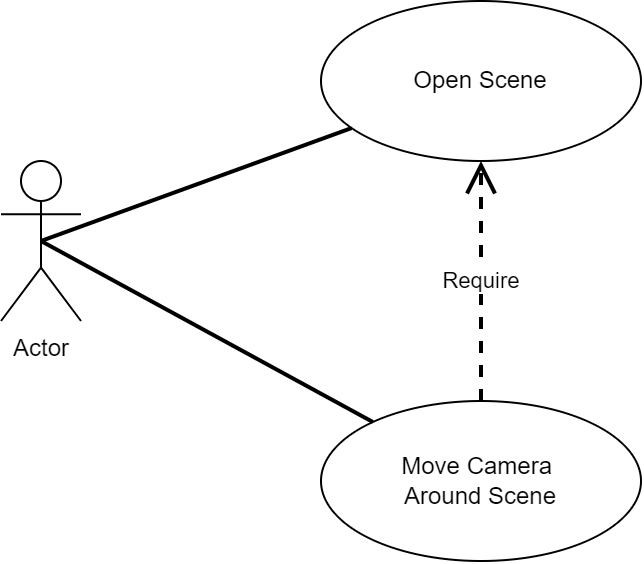

The diagram above was exported from draw.io. Its source (the exported page's mxGraphModel, read from the mxfile embedded in the PNG):
<mxGraphModel dx="760" dy="707" grid="1" gridSize="10" guides="1" tooltips="1" connect="1" arrows="1" fold="1" page="1" pageScale="1" pageWidth="827" pageHeight="1169" math="0" shadow="0">
  <root>
    <mxCell id="0" />
    <mxCell id="1" parent="0" />
    <mxCell id="nYf5XSfkKxWQgkKQVxTs-1" value="Actor" style="shape=umlActor;verticalLabelPosition=bottom;verticalAlign=top;html=1;" vertex="1" parent="1">
      <mxGeometry x="80" y="440" width="40" height="80" as="geometry" />
    </mxCell>
    <mxCell id="nYf5XSfkKxWQgkKQVxTs-2" value="Open Scene" style="ellipse;whiteSpace=wrap;html=1;" vertex="1" parent="1">
      <mxGeometry x="240" y="360" width="160" height="80" as="geometry" />
    </mxCell>
    <mxCell id="nYf5XSfkKxWQgkKQVxTs-3" value="Move Camera &lt;br&gt;Around Scene" style="ellipse;whiteSpace=wrap;html=1;" vertex="1" parent="1">
      <mxGeometry x="240" y="560" width="160" height="80" as="geometry" />
    </mxCell>
    <mxCell id="nYf5XSfkKxWQgkKQVxTs-9" value="" style="endArrow=none;endFill=0;html=1;align=left;verticalAlign=top;rounded=0;strokeWidth=2;jumpStyle=none;exitX=0.5;exitY=0.5;exitDx=0;exitDy=0;exitPerimeter=0;" edge="1" parent="1" source="nYf5XSfkKxWQgkKQVxTs-1" target="nYf5XSfkKxWQgkKQVxTs-2">
      <mxGeometry x="-1" relative="1" as="geometry">
        <mxPoint x="560" y="520" as="sourcePoint" />
        <mxPoint x="740" y="640" as="targetPoint" />
      </mxGeometry>
    </mxCell>
    <mxCell id="nYf5XSfkKxWQgkKQVxTs-11" value="" style="endArrow=none;endFill=0;html=1;align=left;verticalAlign=top;rounded=0;strokeWidth=2;jumpStyle=none;exitX=0.5;exitY=0.5;exitDx=0;exitDy=0;exitPerimeter=0;" edge="1" parent="1" source="nYf5XSfkKxWQgkKQVxTs-1" target="nYf5XSfkKxWQgkKQVxTs-3">
      <mxGeometry x="-1" relative="1" as="geometry">
        <mxPoint x="150" y="490" as="sourcePoint" />
        <mxPoint x="263.14787143341823" y="428.74085142663284" as="targetPoint" />
      </mxGeometry>
    </mxCell>
    <mxCell id="nYf5XSfkKxWQgkKQVxTs-13" value="Require" style="endArrow=open;endSize=12;dashed=1;html=1;rounded=0;strokeWidth=2;jumpStyle=none;" edge="1" parent="1" source="nYf5XSfkKxWQgkKQVxTs-3" target="nYf5XSfkKxWQgkKQVxTs-2">
      <mxGeometry width="160" relative="1" as="geometry">
        <mxPoint x="380" y="585" as="sourcePoint" />
        <mxPoint x="540" y="585" as="targetPoint" />
        <mxPoint as="offset" />
      </mxGeometry>
    </mxCell>
  </root>
</mxGraphModel>